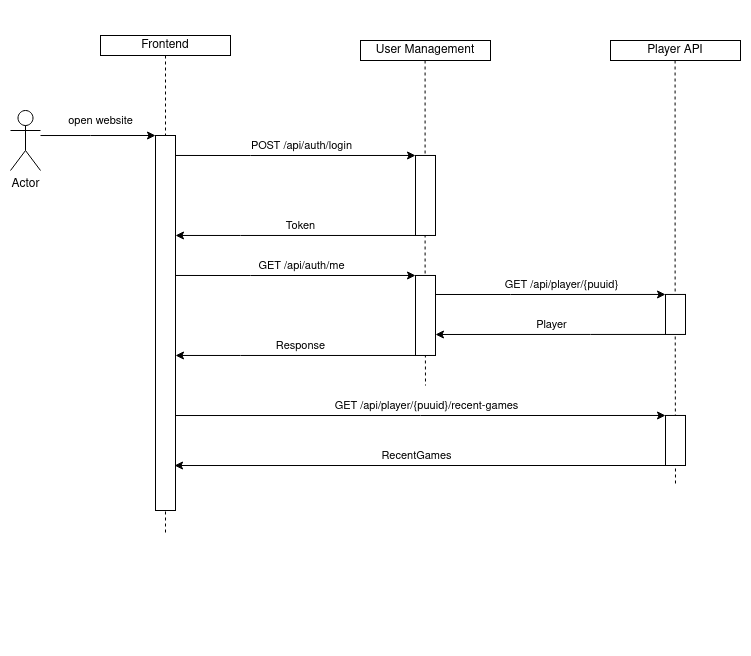

The diagram above was exported from draw.io. Its source (the exported page's mxGraphModel, read from the mxfile embedded in the PNG):
<mxGraphModel dx="1471" dy="809" grid="1" gridSize="10" guides="1" tooltips="1" connect="1" arrows="1" fold="1" page="1" pageScale="1" pageWidth="850" pageHeight="1100" math="0" shadow="0">
  <root>
    <mxCell id="0" />
    <mxCell id="1" parent="0" />
    <mxCell id="iNxc7kUXIGMyTcounU6K-26" style="edgeStyle=orthogonalEdgeStyle;rounded=0;orthogonalLoop=1;jettySize=auto;html=1;dashed=1;endArrow=none;endFill=0;" edge="1" parent="1">
      <mxGeometry relative="1" as="geometry">
        <mxPoint x="475" y="610" as="targetPoint" />
        <mxPoint x="474.58000000000004" y="285" as="sourcePoint" />
        <Array as="points">
          <mxPoint x="475" y="488" />
        </Array>
      </mxGeometry>
    </mxCell>
    <mxCell id="iNxc7kUXIGMyTcounU6K-8" value="" style="group" vertex="1" connectable="0" parent="1">
      <mxGeometry x="580" y="240" width="155" height="630" as="geometry" />
    </mxCell>
    <mxCell id="iNxc7kUXIGMyTcounU6K-28" style="edgeStyle=orthogonalEdgeStyle;rounded=0;orthogonalLoop=1;jettySize=auto;html=1;dashed=1;endArrow=none;endFill=0;" edge="1" parent="iNxc7kUXIGMyTcounU6K-8">
      <mxGeometry relative="1" as="geometry">
        <mxPoint x="145" y="470" as="targetPoint" />
        <mxPoint x="144.57999999999993" y="45" as="sourcePoint" />
        <Array as="points">
          <mxPoint x="145" y="248" />
        </Array>
      </mxGeometry>
    </mxCell>
    <mxCell id="iNxc7kUXIGMyTcounU6K-3" value="Player API" style="rounded=0;whiteSpace=wrap;html=1;" vertex="1" parent="iNxc7kUXIGMyTcounU6K-8">
      <mxGeometry x="80" y="25" width="130" height="20" as="geometry" />
    </mxCell>
    <mxCell id="iNxc7kUXIGMyTcounU6K-19" value="" style="rounded=0;whiteSpace=wrap;html=1;" vertex="1" parent="iNxc7kUXIGMyTcounU6K-8">
      <mxGeometry x="135" y="278.96000000000004" width="20" height="40" as="geometry" />
    </mxCell>
    <mxCell id="iNxc7kUXIGMyTcounU6K-20" style="edgeStyle=orthogonalEdgeStyle;rounded=0;orthogonalLoop=1;jettySize=auto;html=1;entryX=0;entryY=0;entryDx=0;entryDy=0;endArrow=classic;endFill=1;" edge="1" parent="iNxc7kUXIGMyTcounU6K-8" target="iNxc7kUXIGMyTcounU6K-19">
      <mxGeometry relative="1" as="geometry">
        <mxPoint x="-95" y="278.9885714285715" as="sourcePoint" />
        <Array as="points">
          <mxPoint x="-20" y="278.96000000000004" />
          <mxPoint x="-20" y="278.96000000000004" />
        </Array>
      </mxGeometry>
    </mxCell>
    <mxCell id="iNxc7kUXIGMyTcounU6K-21" value="GET /api/player/{puuid}" style="edgeLabel;html=1;align=center;verticalAlign=middle;resizable=0;points=[];" vertex="1" connectable="0" parent="iNxc7kUXIGMyTcounU6K-20">
      <mxGeometry x="0.0907" y="1" relative="1" as="geometry">
        <mxPoint y="-9" as="offset" />
      </mxGeometry>
    </mxCell>
    <mxCell id="iNxc7kUXIGMyTcounU6K-22" style="edgeStyle=orthogonalEdgeStyle;rounded=0;orthogonalLoop=1;jettySize=auto;html=1;endArrow=classic;endFill=1;" edge="1" parent="iNxc7kUXIGMyTcounU6K-8" source="iNxc7kUXIGMyTcounU6K-19">
      <mxGeometry relative="1" as="geometry">
        <mxPoint x="-95" y="318.9885714285715" as="targetPoint" />
        <Array as="points">
          <mxPoint x="60" y="318.96000000000004" />
          <mxPoint x="60" y="318.96000000000004" />
        </Array>
      </mxGeometry>
    </mxCell>
    <mxCell id="iNxc7kUXIGMyTcounU6K-23" value="Player" style="edgeLabel;html=1;align=center;verticalAlign=middle;resizable=0;points=[];" vertex="1" connectable="0" parent="iNxc7kUXIGMyTcounU6K-22">
      <mxGeometry x="0.1627" y="-2" relative="1" as="geometry">
        <mxPoint x="19" y="-8" as="offset" />
      </mxGeometry>
    </mxCell>
    <mxCell id="iNxc7kUXIGMyTcounU6K-35" value="" style="rounded=0;whiteSpace=wrap;html=1;" vertex="1" parent="iNxc7kUXIGMyTcounU6K-8">
      <mxGeometry x="135" y="399.97" width="20" height="50.03" as="geometry" />
    </mxCell>
    <mxCell id="iNxc7kUXIGMyTcounU6K-36" style="edgeStyle=orthogonalEdgeStyle;rounded=0;orthogonalLoop=1;jettySize=auto;html=1;entryX=0;entryY=0;entryDx=0;entryDy=0;endArrow=classic;endFill=1;" edge="1" parent="iNxc7kUXIGMyTcounU6K-8" target="iNxc7kUXIGMyTcounU6K-35">
      <mxGeometry relative="1" as="geometry">
        <mxPoint x="-355" y="400.02857142857147" as="sourcePoint" />
        <Array as="points">
          <mxPoint x="-110" y="400" />
          <mxPoint x="-110" y="400" />
        </Array>
      </mxGeometry>
    </mxCell>
    <mxCell id="iNxc7kUXIGMyTcounU6K-37" value="GET /api/player/{puuid}/recent-games" style="edgeLabel;html=1;align=center;verticalAlign=middle;resizable=0;points=[];" vertex="1" connectable="0" parent="iNxc7kUXIGMyTcounU6K-36">
      <mxGeometry x="0.0907" y="1" relative="1" as="geometry">
        <mxPoint x="-17" y="-9" as="offset" />
      </mxGeometry>
    </mxCell>
    <mxCell id="iNxc7kUXIGMyTcounU6K-38" style="edgeStyle=orthogonalEdgeStyle;rounded=0;orthogonalLoop=1;jettySize=auto;html=1;endArrow=classic;endFill=1;" edge="1" parent="iNxc7kUXIGMyTcounU6K-8" source="iNxc7kUXIGMyTcounU6K-35">
      <mxGeometry relative="1" as="geometry">
        <mxPoint x="-356" y="450" as="targetPoint" />
        <Array as="points">
          <mxPoint x="-356" y="450" />
        </Array>
      </mxGeometry>
    </mxCell>
    <mxCell id="iNxc7kUXIGMyTcounU6K-39" value="RecentGames" style="edgeLabel;html=1;align=center;verticalAlign=middle;resizable=0;points=[];" vertex="1" connectable="0" parent="iNxc7kUXIGMyTcounU6K-38">
      <mxGeometry x="0.1627" y="-2" relative="1" as="geometry">
        <mxPoint x="36" y="-8" as="offset" />
      </mxGeometry>
    </mxCell>
    <mxCell id="iNxc7kUXIGMyTcounU6K-10" value="" style="group" vertex="1" connectable="0" parent="1">
      <mxGeometry x="70" y="235" width="170" height="630" as="geometry" />
    </mxCell>
    <mxCell id="iNxc7kUXIGMyTcounU6K-5" style="edgeStyle=orthogonalEdgeStyle;rounded=0;orthogonalLoop=1;jettySize=auto;html=1;dashed=1;endArrow=none;endFill=0;" edge="1" parent="iNxc7kUXIGMyTcounU6K-10" source="iNxc7kUXIGMyTcounU6K-1">
      <mxGeometry relative="1" as="geometry">
        <mxPoint x="145" y="525" as="targetPoint" />
      </mxGeometry>
    </mxCell>
    <mxCell id="iNxc7kUXIGMyTcounU6K-1" value="Frontend" style="rounded=0;whiteSpace=wrap;html=1;" vertex="1" parent="iNxc7kUXIGMyTcounU6K-10">
      <mxGeometry x="80" y="25" width="130" height="20" as="geometry" />
    </mxCell>
    <mxCell id="iNxc7kUXIGMyTcounU6K-13" value="" style="rounded=0;whiteSpace=wrap;html=1;" vertex="1" parent="iNxc7kUXIGMyTcounU6K-10">
      <mxGeometry x="135" y="125" width="20" height="375" as="geometry" />
    </mxCell>
    <mxCell id="iNxc7kUXIGMyTcounU6K-12" style="edgeStyle=orthogonalEdgeStyle;rounded=0;orthogonalLoop=1;jettySize=auto;html=1;endArrow=classic;endFill=1;entryX=0;entryY=0;entryDx=0;entryDy=0;" edge="1" parent="1" source="iNxc7kUXIGMyTcounU6K-11" target="iNxc7kUXIGMyTcounU6K-13">
      <mxGeometry relative="1" as="geometry">
        <mxPoint x="200" y="365" as="targetPoint" />
        <Array as="points">
          <mxPoint x="140" y="360" />
          <mxPoint x="140" y="360" />
        </Array>
      </mxGeometry>
    </mxCell>
    <mxCell id="iNxc7kUXIGMyTcounU6K-14" value="open website" style="edgeLabel;html=1;align=center;verticalAlign=middle;resizable=0;points=[];" vertex="1" connectable="0" parent="iNxc7kUXIGMyTcounU6K-12">
      <mxGeometry x="-0.2373" relative="1" as="geometry">
        <mxPoint x="16" y="-15" as="offset" />
      </mxGeometry>
    </mxCell>
    <mxCell id="iNxc7kUXIGMyTcounU6K-11" value="Actor" style="shape=umlActor;verticalLabelPosition=bottom;verticalAlign=top;html=1;outlineConnect=0;" vertex="1" parent="1">
      <mxGeometry x="60" y="335" width="30" height="60" as="geometry" />
    </mxCell>
    <mxCell id="iNxc7kUXIGMyTcounU6K-16" value="" style="edgeStyle=orthogonalEdgeStyle;rounded=0;orthogonalLoop=1;jettySize=auto;html=1;endArrow=classic;endFill=1;entryX=0;entryY=0;entryDx=0;entryDy=0;" edge="1" parent="1" target="iNxc7kUXIGMyTcounU6K-17">
      <mxGeometry relative="1" as="geometry">
        <mxPoint x="225" y="499.98" as="sourcePoint" />
        <mxPoint x="320" y="604.98" as="targetPoint" />
        <Array as="points">
          <mxPoint x="300" y="499.98" />
          <mxPoint x="300" y="499.98" />
        </Array>
      </mxGeometry>
    </mxCell>
    <mxCell id="iNxc7kUXIGMyTcounU6K-18" value="GET /api/auth/me" style="edgeLabel;html=1;align=center;verticalAlign=middle;resizable=0;points=[];" vertex="1" connectable="0" parent="iNxc7kUXIGMyTcounU6K-16">
      <mxGeometry x="-0.1024" y="2" relative="1" as="geometry">
        <mxPoint x="18" y="-8" as="offset" />
      </mxGeometry>
    </mxCell>
    <mxCell id="iNxc7kUXIGMyTcounU6K-24" style="edgeStyle=orthogonalEdgeStyle;rounded=0;orthogonalLoop=1;jettySize=auto;html=1;endArrow=classic;endFill=1;" edge="1" parent="1" source="iNxc7kUXIGMyTcounU6K-17">
      <mxGeometry relative="1" as="geometry">
        <mxPoint x="225" y="579.98" as="targetPoint" />
        <Array as="points">
          <mxPoint x="290" y="579.98" />
          <mxPoint x="290" y="579.98" />
        </Array>
      </mxGeometry>
    </mxCell>
    <mxCell id="iNxc7kUXIGMyTcounU6K-25" value="Response" style="edgeLabel;html=1;align=center;verticalAlign=middle;resizable=0;points=[];" vertex="1" connectable="0" parent="iNxc7kUXIGMyTcounU6K-24">
      <mxGeometry x="0.3976" relative="1" as="geometry">
        <mxPoint x="52" y="-10" as="offset" />
      </mxGeometry>
    </mxCell>
    <mxCell id="iNxc7kUXIGMyTcounU6K-29" value="" style="rounded=0;whiteSpace=wrap;html=1;" vertex="1" parent="1">
      <mxGeometry x="465" y="379.98" width="20" height="80" as="geometry" />
    </mxCell>
    <mxCell id="iNxc7kUXIGMyTcounU6K-30" value="" style="edgeStyle=orthogonalEdgeStyle;rounded=0;orthogonalLoop=1;jettySize=auto;html=1;endArrow=classic;endFill=1;entryX=0;entryY=0;entryDx=0;entryDy=0;" edge="1" target="iNxc7kUXIGMyTcounU6K-29" parent="1">
      <mxGeometry relative="1" as="geometry">
        <mxPoint x="225" y="379.98" as="sourcePoint" />
        <mxPoint x="320" y="484.98" as="targetPoint" />
        <Array as="points">
          <mxPoint x="300" y="379.98" />
          <mxPoint x="300" y="379.98" />
        </Array>
      </mxGeometry>
    </mxCell>
    <mxCell id="iNxc7kUXIGMyTcounU6K-31" value="POST /api/auth/login" style="edgeLabel;html=1;align=center;verticalAlign=middle;resizable=0;points=[];" vertex="1" connectable="0" parent="iNxc7kUXIGMyTcounU6K-30">
      <mxGeometry x="-0.1024" y="2" relative="1" as="geometry">
        <mxPoint x="18" y="-8" as="offset" />
      </mxGeometry>
    </mxCell>
    <mxCell id="iNxc7kUXIGMyTcounU6K-32" style="edgeStyle=orthogonalEdgeStyle;rounded=0;orthogonalLoop=1;jettySize=auto;html=1;endArrow=classic;endFill=1;" edge="1" source="iNxc7kUXIGMyTcounU6K-29" parent="1">
      <mxGeometry relative="1" as="geometry">
        <mxPoint x="225" y="459.98" as="targetPoint" />
        <Array as="points">
          <mxPoint x="290" y="459.98" />
          <mxPoint x="290" y="459.98" />
        </Array>
      </mxGeometry>
    </mxCell>
    <mxCell id="iNxc7kUXIGMyTcounU6K-33" value="Token" style="edgeLabel;html=1;align=center;verticalAlign=middle;resizable=0;points=[];" vertex="1" connectable="0" parent="iNxc7kUXIGMyTcounU6K-32">
      <mxGeometry x="0.3976" relative="1" as="geometry">
        <mxPoint x="52" y="-10" as="offset" />
      </mxGeometry>
    </mxCell>
    <mxCell id="iNxc7kUXIGMyTcounU6K-2" value="User Management" style="rounded=0;whiteSpace=wrap;html=1;" vertex="1" parent="1">
      <mxGeometry x="410" y="265" width="130" height="20" as="geometry" />
    </mxCell>
    <mxCell id="iNxc7kUXIGMyTcounU6K-17" value="" style="rounded=0;whiteSpace=wrap;html=1;" vertex="1" parent="1">
      <mxGeometry x="465" y="499.98" width="20" height="80" as="geometry" />
    </mxCell>
  </root>
</mxGraphModel>